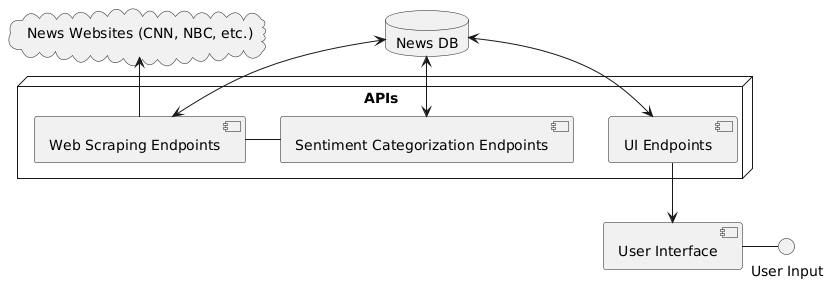

The diagram above was rendered by PlantUML. Its source (embedded in the PNG):
@startuml
[User Interface] - "User Input"

node "APIs" {
  [Web Scraping Endpoints] - [Sentiment Categorization Endpoints]
  [UI Endpoints] --> [User Interface]
}


cloud "News Websites (CNN, NBC, etc.)" {
}

"News Websites (CNN, NBC, etc.)" <-- [Web Scraping Endpoints]

database "News DB" {
}

"News DB" <--> [UI Endpoints]
"News DB" <--> [Web Scraping Endpoints]
"News DB" <--> [Sentiment Categorization Endpoints]
@enduml